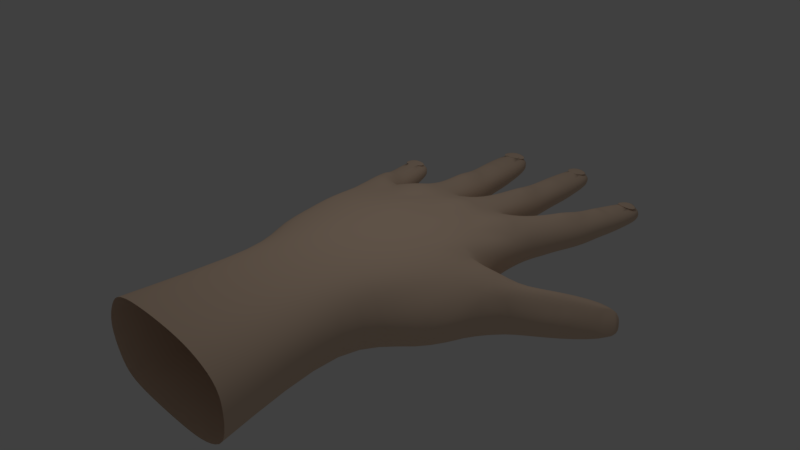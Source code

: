 # Source: M_O2.blend  (saved by Blender 2.79.1; exported with 4.5.12 LTS)
import bpy
from mathutils import Matrix  # noqa: F401  (used for matrix-valued properties, if any)

bpy.ops.wm.read_factory_settings(use_empty=True)
scene = bpy.context.scene
scene.name = 'Scene'

# ---- collections
col_collection_1 = bpy.data.collections.new('Collection 1'); scene.collection.children.link(col_collection_1)

# ---- materials (node trees are filled in below, after node groups)
mat_material = bpy.data.materials.new('Material')
mat_material.alpha_threshold = 0.0
mat_material.use_transparent_shadow = False
mat_material.diffuse_color = (0.8, 0.5988, 0.4493, 1.0)
mat_material.roughness = 0.5

# ---- material node trees

# ---- world
world_world = bpy.data.worlds.new('World'); scene.world = world_world
world_world.color = (0.05088, 0.05088, 0.05088)
world_world.use_sun_shadow = False
world_world.sun_shadow_jitter_overblur = 0.0
world_world.cycles.sampling_method = 'MANUAL'

# ---- cameras
cam_camera = bpy.data.cameras.new('Camera')
cam_camera.clip_end = 100.0
cam_camera.lens = 35.0
cam_camera.sensor_width = 32.0
cam_camera.sensor_height = 18.0
cam_camera.ortho_scale = 7.314
cam_camera.dof.focus_distance = 0.0
cam_camera.dof.aperture_fstop = 128.0

# ---- lights
light_lamp = bpy.data.lights.new('Lamp', 'POINT')
light_lamp.transmission_factor = 0.0
light_lamp.cutoff_distance = 30.0
light_lamp.energy = 100.0
light_lamp.shadow_buffer_clip_start = 1.001
light_lamp.shadow_soft_size = 0.1
light_lamp.shadow_maximum_resolution = 0.006
light_lamp.use_absolute_resolution = True

# ---- meshes
me_mao = bpy.data.meshes.new('MAO')
me_mao.from_pydata([(1.497, 0.3638, 0.8201), (1.894, 0.2864, -0.142), (1.671, 0.3614, -0.4255), (1.392, 0.519, -0.3291), (1.356, 0.5216, 0.6478), (-1.242, 0.0656, -0.6573), (-1.165, 0.3666, -0.6573), (-1.246, 0.3279, -0.9374), (-1.32, 0.2928, -1.192), (-1.438, 0.0656, -1.174), (0.7746, -0.1416, -1.606), (1.158, -0.2249, -1.606), (1.419, -0.1416, -1.633), (1.427, -0.1382, -1.201), (0.7746, -0.1382, -1.21), (-0.7614, -0.1416, -1.606), (-0.4065, -0.2249, -1.606), (0.006603, -0.1416, -1.606), (0.006603, -0.1382, -1.21), (-0.8234, -0.1382, -1.201), (0.4325, -0.2249, -1.606), (-0.6986, -0.2354, -0.6928), (-1.165, -0.1614, -0.6573), (-1.361, -0.1532, -1.174), (-1.13, -0.2512, -1.21), (2.86, -0.3906, -1.092), (2.507, -0.3857, -0.7168), (2.431, -0.5186, -0.7853), (2.891, -0.5373, -1.303), (2.999, -0.3926, -1.239), (2.971, -0.3922, -1.209), (2.266, 0.03528, -0.9967), (2.358, 0.05017, -0.8978), (2.75, -0.06901, -1.225), (2.868, -0.1049, -1.323), (2.904, -0.1161, -1.354), (2.781, -0.1318, -1.449), (1.947, -0.3032, 0.0552), (1.739, -0.3206, 0.8408), (1.356, -0.413, 0.6478), (1.685, -0.2855, -0.3074), (1.861, -0.399, -0.07907), (-0.6358, 0.5174, -0.176), (-0.5282, 0.5216, 0.7887), (-0.01424, 0.6508, 0.7902), (0.006603, 0.5805, -0.176), (-0.3408, 0.5464, -0.176), (0.6986, 0.6508, 0.7902), (0.649, 0.5631, -0.176), (0.3087, 0.5723, -0.176), (-0.9006, 0.451, -0.1812), (-1.125, 0.3947, -0.1857), (-0.9913, 0.3805, 0.7307), (1.036, 0.5402, -0.2556), (0.006603, 0.5442, -0.6928), (-0.3173, 0.4728, -0.6928), (0.7118, 0.5548, -0.6928), (0.3727, 0.5137, -0.6928), (1.417, 0.3869, -0.6928), (1.052, 0.4929, -0.6928), (-0.6986, 0.431, -0.6928), (-0.9244, 0.3998, -0.6756), (-0.5281, -0.413, 0.7887), (-0.2264, -0.2292, 1.376), (-0.3562, -0.1081, 1.376), (-1.015, -0.3332, 0.74), (-0.3562, 0.4484, 1.376), (-0.2264, 0.5695, 1.376), (0.006603, 0.4438, -1.21), (0.4137, 0.3899, -1.606), (0.006603, 0.3259, -1.606), (-1.678, 0.00149, -1.908), (-1.615, 0.1164, -1.93), (-1.754, 0.1253, -2.39), (-1.776, -0.000305, -2.39), (0.7746, 0.4544, -1.21), (1.162, 0.3899, -1.606), (0.7746, 0.3259, -1.606), (-0.8344, 0.001884, -3.114), (-0.803, 0.1431, -3.114), (-0.8745, 0.1379, -3.719), (-0.9052, -0.000266, -3.719), (0.5993, -0.1248, -3.388), (0.4032, -0.2124, -3.388), (0.3916, -0.1562, -4.011), (0.5131, -0.07711, -4.011), (1.73, 6.019e-06, -2.946), (1.693, -0.1241, -2.946), (1.749, -0.06989, -3.506), (1.829, -0.000357, -3.495), (0.661, 0.6311, 1.378), (0.9702, 0.5695, 1.376), (0.06627, 0.6311, 1.378), (0.9702, -0.2292, 1.376), (0.661, -0.266, 1.378), (0.6986, -0.4372, 0.7902), (0.06627, -0.266, 1.378), (-0.01424, -0.4372, 0.7902), (0.006603, -0.1908, -0.6928), (0.006603, -0.2555, -0.176), (-0.6358, -0.3001, -0.176), (0.7118, -0.1908, -0.6928), (0.649, -0.2555, -0.176), (1.417, -0.2354, -0.6928), (-1.136, 0.008859, 0.74), (-1.249, 0.0, -0.1671), (1.492, 0.1149, -0.6928), (1.583, -0.09808, -0.4263), (-1.172, -0.3001, -0.1671), (-0.8234, 0.0656, -1.201), (-0.8234, 0.3666, -1.201), (-0.7614, 0.2354, -1.606), (-0.8137, 0.0, -1.606), (1.512, 0.1149, -1.201), (1.489, 0.0, -1.633), (-0.4034, 0.3899, -1.606), (1.427, 0.3235, -1.201), (1.101, 0.5064, -1.205), (0.4158, 0.552, -1.21), (-0.3688, 0.5078, -1.21), (1.624, -0.1545, -3.534), (1.629, -0.000357, -3.563), (1.271, 6.019e-06, -3.01), (1.295, 0.1241, -3.01), (1.462, 0.1052, -3.571), (1.441, -0.000357, -3.571), (1.484, -0.2119, -2.979), (1.554, 0.1955, -3.199), (1.639, 0.1383, -3.531), (0.6113, -0.000329, -4.011), (0.3947, -0.000329, -4.042), (0.6338, 0.001644, -3.388), (0.1867, 0.1281, -3.388), (0.4017, 0.1807, -3.388), (0.3977, 0.1899, -3.644), (0.1557, 0.001644, -3.388), (0.2028, 0.1152, -4.011), (0.1745, -0.000329, -4.011), (-0.4019, -0.000266, -3.787), (-0.4937, -0.0711, -3.777), (-0.6572, -0.1638, -3.752), (-0.6537, -0.000266, -3.791), (-0.3461, -0.1393, -3.164), (-0.5726, -0.2261, -3.139), (-0.3185, 0.001884, -3.164), (-0.5821, 0.2006, -3.138), (-0.6042, 0.2117, -3.389), (-1.331, -0.000305, -2.498), (-1.415, -0.06965, -2.482), (-1.547, -0.1586, -2.446), (-1.562, -0.000305, -2.478), (-1.236, -0.1239, -1.969), (-1.425, -0.1958, -1.94), (-1.209, 0.00149, -1.969), (-1.435, 0.1662, -1.939), (-1.58, 0.1647, -2.437), (2.008, -0.04955, 0.09705), (1.802, 0.00411, 0.8768), (1.217, -0.1148, 1.361), (2.713, -0.3937, -1.439), (2.693, -0.2038, -1.498), (2.838, -0.3449, -1.421), (2.154, -0.1702, -1.261), (2.491, -0.1726, -0.7434), (2.651, -0.1954, -0.9222), (2.166, -0.4519, -1.149), (-1.08, -0.1484, -1.599), (-1.047, 0.0028, -1.599), (-1.314, -0.2389, -1.58), (-1.568, 0.154, -1.56), (-1.606, 0.0102, -1.57), (-1.568, -0.1484, -1.56), (-1.08, 0.154, -1.599), (2.306, -0.6147, -1.076), (2.807, -0.5373, -1.36), (2.803, -0.2171, -1.092), (-1.236, 0.1268, -1.969), (-1.358, 0.1253, -2.498), (-0.3461, 0.1431, -3.164), (-0.4289, 0.1379, -3.787), (-0.6353, 0.1812, -3.756), (0.1867, -0.1248, -3.388), (0.2697, -0.07711, -4.011), (0.5993, 0.1281, -3.388), (0.5798, 0.1152, -4.011), (0.3908, 0.1515, -4.011), (1.295, -0.1241, -3.01), (1.51, -0.06989, -3.56), (1.798, 0.1052, -3.495), (1.419, 0.2354, -1.633), (1.693, 0.1241, -2.946), (-0.803, -0.1393, -3.114), (-0.811, -0.0711, -3.729), (-1.637, -0.1239, -1.908), (-1.695, -0.06965, -2.406), (-0.7849, 0.002069, -2.417), (-0.7487, -0.1608, -2.417), (0.006603, 0.0, -1.606), (-0.1876, 0.002069, -2.448), (-0.2195, 0.165, -2.448), (-0.4552, 0.3333, -2.11), (-0.7487, 0.165, -2.417), (-0.2195, -0.1608, -2.448), (-0.4904, -0.2581, -2.432), (0.7746, 0.0, -1.606), (0.6832, 0.002723, -2.623), (0.6418, 0.1548, -2.623), (0.1084, 0.002723, -2.623), (0.1457, -0.1493, -2.623), (0.1457, 0.1548, -2.623), (0.4151, 0.3096, -2.375), (0.6418, -0.1493, -2.623), (0.414, -0.2406, -2.623), (1.653, 0.001908, -2.372), (1.606, 0.1596, -2.372), (1.065, 0.001908, -2.419), (1.096, -0.1558, -2.419), (1.286, 0.3217, -2.146), (1.096, 0.1596, -2.419), (1.338, -0.2576, -2.397), (1.606, -0.1558, -2.372), (-0.5274, 0.23, -2.724), (-0.5487, 0.2362, -2.883), (1.422, 0.2237, -2.692), (1.457, 0.2318, -2.821), (0.4156, 0.2836, -2.623), (0.4104, 0.216, -2.928), (2.04, 0.2062, -0.4409), (2.173, -0.08572, -0.2733), (2.334, -0.1256, -0.5075), (1.93, -0.5002, -0.6198), (1.833, -0.3721, -0.6955), (1.785, -0.07698, -0.7955), (2.138, -0.299, -0.2917), (1.917, 0.09929, -0.6325), (2.108, -0.4131, -0.4067), (2.967, -0.2404, -1.275), (1.497, 0.1746, -2.977), (1.344, 0.2902, -2.396), (0.4072, 0.2208, -3.117), (-0.4883, 0.2972, -2.432), (-0.4819, 0.1836, 1.376), (1.25, 0.1769, 1.361), (1.19, 0.4008, 1.348), (-0.5914, 0.3664, 3.2), (-0.4205, 0.5259, 3.2), (1.445, 0.3038, 3.164), (1.524, 0.008858, 3.181), (-0.4205, -0.5259, 3.2), (-0.5914, -0.3664, 3.2), (-0.757, 0.01772, 3.2), (0.7482, 0.607, 3.203), (1.155, 0.5259, 3.2), (-0.03508, 0.607, 3.203), (1.155, -0.5259, 3.2), (0.7482, -0.5744, 3.203), (-0.03508, -0.5744, 3.203), (1.48, -0.3753, 3.181), (2.748, -0.06982, -1.229), (2.804, -0.2201, -1.099), (2.963, -0.2245, -1.234), (2.873, -0.1003, -1.318), (2.944, -0.2373, -1.25), (2.977, -0.3912, -1.209), (2.86, -0.3883, -1.095), (-0.7594, 0.3996, -0.9402), (-0.993, 0.3721, -0.9558), (-1.107, 0.4181, -1.21), (-1.292, 0.3079, -1.582), (-1.218, 0.352, -1.433), (-1.352, 0.2479, -1.733), (1.566, 0.1927, -3.224), (1.627, 0.1462, -3.485), (1.741, 0.122, -3.444), (1.738, 0.1328, -3.311), (1.491, 0.1194, -3.509), (1.441, 0.1321, -3.381), (0.3952, 0.1761, -3.694), (0.3918, 0.1568, -3.96), (0.2286, 0.1349, -3.819), (0.2428, 0.1287, -3.953), (0.5255, 0.1291, -3.957), (0.5468, 0.1339, -3.82), (-0.6118, 0.1991, -3.469), (-0.651, 0.1812, -3.738), (-0.463, 0.1412, -3.627), (-0.4752, 0.1509, -3.732), (-0.8263, 0.1503, -3.671), (-0.8218, 0.1392, -3.561), (-1.511, 0.1654, -2.201), (-1.565, 0.1645, -2.398), (-1.663, 0.1363, -2.21), (-1.696, 0.1352, -2.338), (-1.404, 0.1361, -2.421), (-1.365, 0.1338, -2.316), (1.566, 0.1907, -3.224), (1.627, 0.1631, -3.485), (1.741, 0.1219, -3.444), (1.738, 0.133, -3.311), (1.491, 0.1195, -3.509), (1.441, 0.1321, -3.381), (0.3952, 0.1732, -3.694), (0.3918, 0.1737, -3.96), (0.2286, 0.1345, -3.819), (0.2428, 0.1288, -3.953), (0.5255, 0.1291, -3.957), (0.5468, 0.1335, -3.82), (-0.6118, 0.1953, -3.469), (-0.651, 0.1981, -3.738), (-0.463, 0.1415, -3.627), (-0.4752, 0.1507, -3.732), (-0.8263, 0.1508, -3.671), (-0.8218, 0.1399, -3.561), (-1.511, 0.1615, -2.201), (-1.565, 0.1815, -2.398), (-1.663, 0.1367, -2.21), (-1.696, 0.1349, -2.338), (-1.404, 0.1359, -2.421), (-1.365, 0.1346, -2.316), (1.688, 0.0006396, -2.759), (1.243, 0.1274, -2.813), (1.437, -0.2127, -2.787), (1.445, 0.2148, -2.779), (1.651, -0.1261, -2.759), (1.651, 0.1274, -2.759), (1.243, -0.1261, -2.813), (1.218, 0.0006396, -2.813), (0.1546, 0.002032, -3.035), (0.6015, 0.1294, -3.035), (0.6015, -0.1253, -3.035), (0.6362, 0.002032, -3.035), (0.4078, 0.2014, -3.03), (0.1859, -0.1253, -3.035), (0.1859, 0.1294, -3.035), (0.4074, -0.2076, -3.035), (-0.2775, 0.001853, -2.819), (-0.3048, -0.1378, -2.819), (-0.7577, 0.1415, -2.781), (-0.7888, 0.001853, -2.781), (-0.7577, -0.1378, -2.781), (-0.5331, -0.2224, -2.8), (-0.5381, 0.2149, -2.807), (-0.3048, 0.1415, -2.819), (1.225, 0.3328, -1.884), (1.546, 0.003194, -2.002), (1.247, -0.2218, -2.001), (0.9565, -0.1358, -2.011), (1.492, -0.1358, -2.002), (0.9421, 0.003194, -2.011), (0.9565, 0.2278, -2.011), (1.492, 0.1857, -2.002), (0.1179, -0.1217, -2.113), (0.6683, 0.2143, -2.113), (0.1179, 0.2143, -2.113), (0.4201, -0.1977, -2.113), (0.4124, 0.3095, -2.005), (0.1016, 0.006184, -2.113), (0.6683, -0.1217, -2.113), (0.6863, 0.006184, -2.113), (-0.4302, 0.3171, -1.877), (-0.1511, -0.1262, -2.023), (-0.7119, -0.1262, -2.01), (-0.4468, -0.2043, -2.017), (-0.7119, 0.1775, -2.01), (-0.1511, 0.2167, -2.023), (-0.1374, 0.005388, -2.023), (-0.7502, 0.005388, -2.01)], [], [(0, 1, 2, 3, 4), (5, 6, 7, 8, 9), (10, 11, 12, 13, 14), (15, 16, 17, 18, 19), (18, 17, 20, 10, 14), (21, 22, 23, 24, 19), (25, 26, 27, 28, 29, 30), (31, 32, 33, 34, 35, 36), (37, 38, 39, 40, 41), (42, 43, 44, 45, 46), (44, 47, 48, 49, 45), (50, 51, 52, 43, 42), (3, 53, 48, 47, 4), (54, 55, 46, 45), (56, 57, 49, 48), (3, 58, 59, 53), (42, 60, 61, 50), (62, 63, 64, 65), (43, 52, 66, 67), (68, 69, 70), (71, 72, 73, 74), (75, 76, 77), (78, 79, 80, 81), (82, 83, 84, 85), (86, 87, 88, 89), (4, 47, 90, 91), (47, 44, 92, 90), (44, 43, 67, 92), (39, 93, 94, 95), (95, 94, 96, 97), (97, 96, 63, 62), (98, 99, 100, 21), (101, 102, 99, 98), (103, 40, 102, 101), (104, 52, 51, 105), (106, 58, 3, 107), (21, 100, 108, 22), (109, 110, 111, 112), (113, 13, 12, 114), (110, 115, 111), (113, 116, 58, 106), (116, 117, 59), (75, 118, 57), (68, 119, 55), (13, 103, 101, 14), (14, 101, 98, 18), (18, 98, 21, 19), (105, 51, 6, 5), (89, 88, 120, 121), (122, 123, 124, 125), (87, 126, 120, 88), (123, 127, 271, 276, 275, 272, 128, 124), (129, 85, 84, 130), (131, 82, 85, 129), (132, 133, 134), (135, 132, 136, 137), (138, 139, 140, 141), (142, 143, 140, 139), (144, 142, 139, 138), (79, 145, 146), (147, 148, 149, 150), (151, 152, 149, 148), (153, 151, 148, 147), (72, 154, 289, 291, 292, 290, 155, 73), (156, 1, 157), (93, 39, 38, 158), (159, 160, 36, 161), (162, 31, 36, 160), (163, 26, 164), (165, 162, 160, 159), (109, 19, 166, 167), (19, 24, 168, 166), (9, 8, 169, 170), (23, 9, 170, 171), (110, 109, 167, 172), (173, 165, 159, 174), (32, 164, 175, 33), (174, 159, 161, 28), (37, 157, 38), (176, 153, 147, 177), (177, 147, 150, 155), (178, 144, 138, 179), (179, 138, 141, 180), (181, 135, 137, 182), (183, 131, 129, 184), (184, 129, 130, 185), (186, 122, 125, 187), (188, 89, 121, 128), (108, 105, 5, 22), (13, 113, 106, 103), (116, 113, 114, 189), (19, 109, 112, 15), (103, 106, 107, 40), (65, 104, 105, 108), (190, 86, 89, 188), (191, 78, 81, 192), (193, 71, 74, 194), (22, 5, 9, 23), (171, 170, 71, 193), (172, 167, 153, 176), (167, 166, 151, 153), (166, 168, 152, 151), (170, 169, 72, 71), (361, 366, 195, 196), (364, 365, 198, 199), (363, 359, 200, 201), (365, 360, 202, 198), (360, 362, 203, 202), (366, 363, 201, 195), (352, 358, 205, 206), (351, 356, 207, 208), (356, 353, 209, 207), (353, 355, 210, 209), (358, 357, 211, 205), (357, 354, 212, 211), (350, 344, 213, 214), (346, 348, 215, 216), (349, 343, 217, 218), (347, 345, 219, 220), (348, 349, 218, 215), (344, 347, 220, 213), (339, 338, 78, 191), (342, 335, 144, 178), (337, 341, 222, 79), (335, 336, 142, 144), (336, 340, 143, 142), (338, 337, 79, 78), (324, 319, 86, 190), (325, 326, 122, 186), (320, 322, 224, 123), (323, 321, 126, 87), (326, 320, 123, 122), (319, 323, 87, 86), (328, 330, 131, 183), (332, 327, 135, 181), (327, 333, 132, 135), (209, 225, 226), (330, 329, 82, 131), (329, 334, 83, 82), (227, 228, 229, 32), (230, 231, 165, 173), (231, 232, 162, 165), (228, 233, 26, 229), (232, 234, 31, 162), (233, 235, 27, 26), (161, 36, 35, 236), (234, 2, 1, 227), (28, 161, 236, 29), (235, 41, 40, 230), (28, 27, 173, 174), (121, 120, 187, 125), (237, 224, 190), (128, 272, 273, 274, 271, 127, 190, 188), (76, 117, 116), (128, 121, 125, 124), (238, 217, 214), (345, 11, 10, 346), (120, 126, 186, 187), (321, 219, 216, 325), (185, 130, 137, 136), (69, 118, 75), (225, 210, 206), (133, 239, 183), (185, 278, 281, 282, 277, 134, 183, 184), (130, 84, 182, 137), (180, 141, 81, 80), (240, 200, 199), (115, 119, 68), (145, 222, 178), (180, 284, 286, 285, 283, 146, 178, 179), (141, 140, 192, 81), (340, 203, 196, 339), (140, 143, 191, 192), (362, 16, 15, 361), (84, 83, 181, 182), (354, 20, 17, 351), (334, 212, 208, 332), (150, 149, 194, 74), (155, 150, 74, 73), (155, 290, 293, 294, 289, 154, 176, 177), (152, 168, 171, 193), (149, 152, 193, 194), (168, 24, 23, 171), (64, 241, 104, 65), (241, 66, 52, 104), (99, 97, 62, 100), (102, 95, 97, 99), (40, 39, 95, 102), (100, 62, 65, 108), (27, 235, 230, 173), (38, 157, 242, 158), (157, 0, 243, 242), (0, 4, 91, 243), (31, 234, 227, 32), (37, 41, 235, 233), (3, 2, 234, 232), (156, 37, 228), (107, 3, 232, 231), (40, 107, 231, 230), (1, 228, 227), (67, 66, 244, 245), (242, 243, 246, 247), (64, 63, 248, 249), (241, 64, 249, 250), (66, 241, 250, 244), (91, 90, 251, 252), (243, 91, 252, 246), (90, 92, 253, 251), (94, 93, 254, 255), (92, 67, 245, 253), (96, 94, 255, 256), (93, 158, 257, 254), (158, 242, 247, 257), (63, 96, 256, 248), (258, 259, 260, 261), (34, 262, 236, 35), (262, 30, 29, 236), (25, 30, 263, 264), (33, 175, 259, 258), (259, 264, 263, 260), (30, 262, 260, 263), (175, 25, 264, 259), (262, 34, 261, 260), (34, 33, 258, 261), (57, 118, 68), (55, 119, 110), (59, 117, 75), (68, 54, 57), (75, 77, 69), (57, 56, 75), (69, 68, 118), (68, 70, 115), (110, 265, 60, 55), (55, 54, 68), (115, 110, 119), (59, 58, 116), (76, 75, 117), (116, 189, 76), (75, 56, 59), (265, 266, 61, 60), (61, 266, 7, 6), (7, 266, 267, 8), (266, 265, 110, 267), (157, 37, 156), (228, 1, 156), (157, 1, 0), (228, 37, 233), (364, 359, 115, 70), (221, 201, 240), (199, 221, 240), (201, 200, 240), (209, 210, 225), (352, 355, 69, 77), (206, 226, 225), (331, 239, 132, 333), (218, 217, 238), (214, 223, 238), (350, 343, 76, 189), (223, 218, 238), (146, 283, 288, 287, 284, 180, 80, 79), (342, 341, 221, 199), (178, 146, 145), (79, 222, 145), (132, 239, 133), (134, 277, 279, 280, 278, 185, 136, 132), (328, 331, 226, 206), (183, 134, 133), (324, 322, 223, 214), (123, 224, 237), (190, 127, 237), (127, 123, 237), (164, 32, 163), (164, 26, 25, 175), (229, 26, 163), (32, 229, 163), (268, 269, 172), (172, 176, 154, 270), (268, 169, 269), (154, 72, 169, 270), (53, 59, 56, 48), (49, 57, 54, 45), (46, 55, 60, 42), (50, 61, 6, 51), (270, 268, 172), (269, 169, 8, 267), (270, 169, 268), (172, 269, 267, 110), (295, 298, 297, 296), (292, 291, 315, 316), (278, 280, 304, 302), (285, 286, 310, 309), (271, 274, 298, 295), (291, 289, 313, 315), (280, 279, 303, 304), (283, 285, 309, 307), (274, 273, 297, 298), (296, 299, 300, 295), (302, 304, 303, 301), (301, 306, 305, 302), (307, 309, 310, 308), (308, 311, 312, 307), (314, 316, 315, 313), (313, 318, 317, 314), (272, 275, 299, 296), (286, 284, 308, 310), (281, 278, 302, 305), (290, 292, 316, 314), (276, 271, 295, 300), (284, 287, 311, 308), (282, 281, 305, 306), (293, 290, 314, 317), (275, 276, 300, 299), (287, 288, 312, 311), (277, 282, 306, 301), (294, 293, 317, 318), (288, 283, 307, 312), (289, 294, 318, 313), (273, 272, 296, 297), (279, 277, 301, 303), (190, 224, 322, 324), (126, 321, 325, 186), (213, 220, 323, 319), (215, 218, 320, 326), (220, 219, 321, 323), (218, 223, 322, 320), (216, 215, 326, 325), (214, 213, 319, 324), (183, 239, 331, 328), (226, 331, 333, 209), (83, 334, 332, 181), (211, 212, 334, 329), (205, 211, 329, 330), (207, 209, 333, 327), (208, 207, 327, 332), (206, 205, 330, 328), (178, 222, 341, 342), (143, 340, 339, 191), (195, 201, 337, 338), (202, 203, 340, 336), (198, 202, 336, 335), (201, 221, 341, 337), (199, 198, 335, 342), (196, 195, 338, 339), (214, 217, 343, 350), (219, 345, 346, 216), (114, 12, 347, 344), (204, 77, 349, 348), (12, 11, 345, 347), (77, 76, 343, 349), (10, 204, 348, 346), (189, 114, 344, 350), (206, 210, 355, 352), (212, 354, 351, 208), (10, 20, 354, 357), (204, 10, 357, 358), (70, 69, 355, 353), (197, 70, 353, 356), (17, 197, 356, 351), (77, 204, 358, 352), (199, 200, 359, 364), (203, 362, 361, 196), (112, 111, 363, 366), (17, 16, 362, 360), (197, 17, 360, 365), (111, 115, 359, 363), (70, 197, 365, 364), (15, 112, 366, 361)])
me_mao.polygons.foreach_set('use_smooth', [True] * 367)
me_mao.materials.append(mat_material)
me_mao.use_remesh_preserve_volume = False
me_mao.use_remesh_preserve_attributes = False
me_mao.use_mirror_vertex_groups = False
me_mao.update()

# ---- objects
ob_mao = bpy.data.objects.new('MAO', me_mao)
ob_lamp = bpy.data.objects.new('Lamp', light_lamp)
ob_camera = bpy.data.objects.new('Camera', cam_camera)

# ---- transforms, parenting, visibility, modifiers, constraints
ob_mao.location = (0.0, 0.0, 0.0)
ob_mao.rotation_euler = (1.571, -0.0, 0.0)
ob_mao.lineart.crease_threshold = 0.0
_m = ob_mao.modifiers.new('Subsurf', 'SUBSURF')
_m.uv_smooth = 'PRESERVE_CORNERS'
_m.quality = 2
_m.levels = 2
_m.show_only_control_edges = False
ob_lamp.location = (0.5724, 0.3855, 5.886)
ob_lamp.rotation_euler = (0.6503, 0.05522, 1.866)
ob_lamp.lock_rotations_4d = False
ob_lamp.empty_display_type = 'ARROWS'
ob_lamp.color = (0.0, 0.0, 0.0, 0.0)
ob_lamp.lineart.crease_threshold = 0.0
ob_camera.location = (7.481, -6.508, 5.344)
ob_camera.rotation_euler = (1.109, 0.0, 0.8149)
ob_camera.lock_rotations_4d = False
ob_camera.empty_display_type = 'ARROWS'
ob_camera.color = (0.0, 0.0, 0.0, 0.0)
ob_camera.display_type = 'WIRE'
ob_camera.lineart.crease_threshold = 0.0

# ---- collection membership
col_collection_1.objects.link(ob_mao)
col_collection_1.objects.link(ob_lamp)
col_collection_1.objects.link(ob_camera)

# ---- scene / render settings (as saved in the file)
scene.camera = ob_camera
scene.frame_start = 1; scene.frame_end = 250; scene.frame_set(1)
scene.render.engine = 'BLENDER_EEVEE_NEXT'
scene.render.resolution_percentage = 50
scene.render.dither_intensity = 0.0
scene.cycles.use_denoising = False
scene.cycles.samples = 128
scene.cycles.sampling_pattern = 'TABULATED_SOBOL'
scene.cycles.use_adaptive_sampling = False
scene.cycles.use_light_tree = False
scene.cycles.blur_glossy = 0.0
scene.cycles.sample_clamp_indirect = 0.0
scene.view_settings.view_transform = 'Standard'
bpy.context.view_layer.update()
